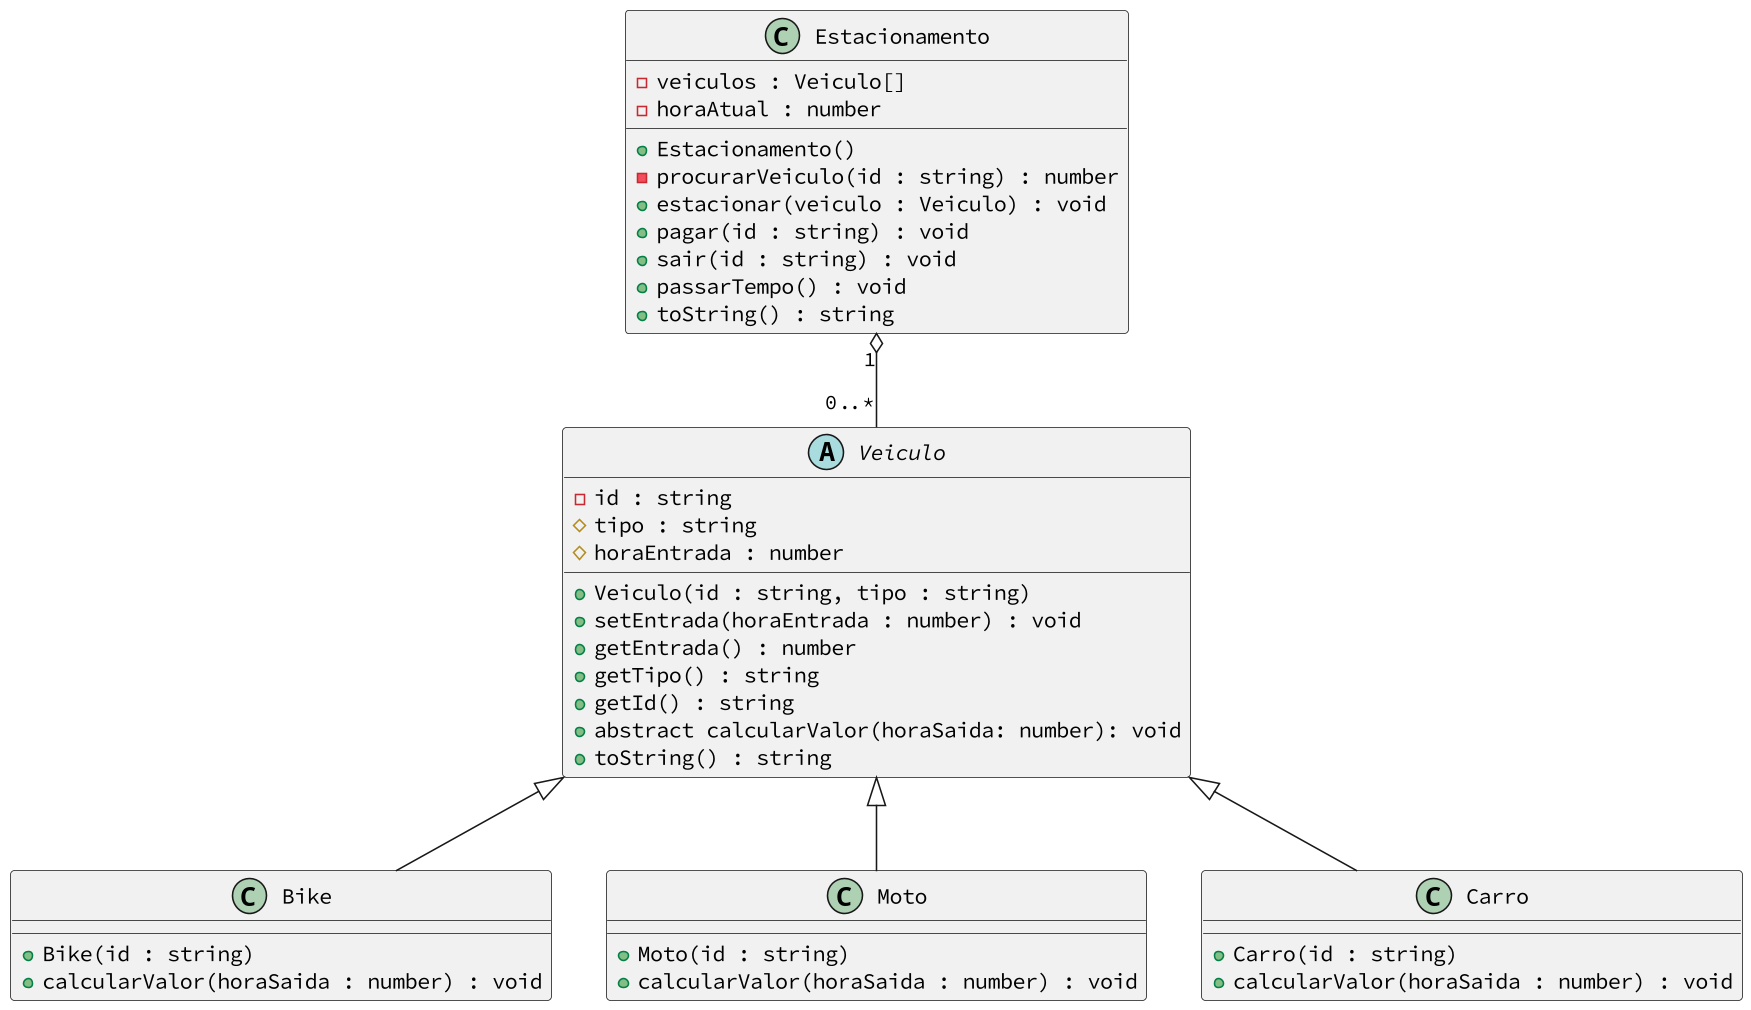

The diagram above was rendered by PlantUML. Its source (embedded in the PNG):
@startuml
skinparam defaultFontName Hasklig
skinparam dpi 150
'==
abstract class Veiculo {
  - id : string
  # tipo : string
  # horaEntrada : number
  ' tipo será definido na classe filha
  ' id será o nome do dono da bike ou a placa do carro/moto
  + Veiculo(id : string, tipo : string)
  + setEntrada(horaEntrada : number) : void
  + getEntrada() : number
  + getTipo() : string
  + getId() : string
  ' mostra o valor a ser pago
  + abstract calcularValor(horaSaida: number): void
  ' retornar {tipo} : {id} : {horaEntrada}
  ' alinhado   10      10
  + toString() : string
}
class Bike extends Veiculo {
  + Bike(id : string)
  + calcularValor(horaSaida : number) : void
}
class Moto extends Veiculo {
  + Moto(id : string)
  + calcularValor(horaSaida : number) : void
}
class Carro extends Veiculo {
  + Carro(id : string)
  + calcularValor(horaSaida : number) : void
}
class Estacionamento {
  - veiculos : Veiculo[]
  - horaAtual : number
  + Estacionamento()
  ' retorna -1 se não encontrar ou o indice do veiculo no array
  - procurarVeiculo(id : string) : number
  ' estaciona o veiculo no array, salva a hora de entrada
  + estacionar(veiculo : Veiculo) : void
  ' procurar o veiculo no array, calcular o valor para pagar
  + pagar(id : string) : void
  ' procurar o veiculo no array e o remove
  + sair(id : string) : void
  ' incrementa a hora atual
  + passarTempo() : void
  ' mostra a lista de veículos na ordem que foram estacionados
  + toString() : string
}
Estacionamento "1" o-- "0..*" Veiculo
'--
@enduml